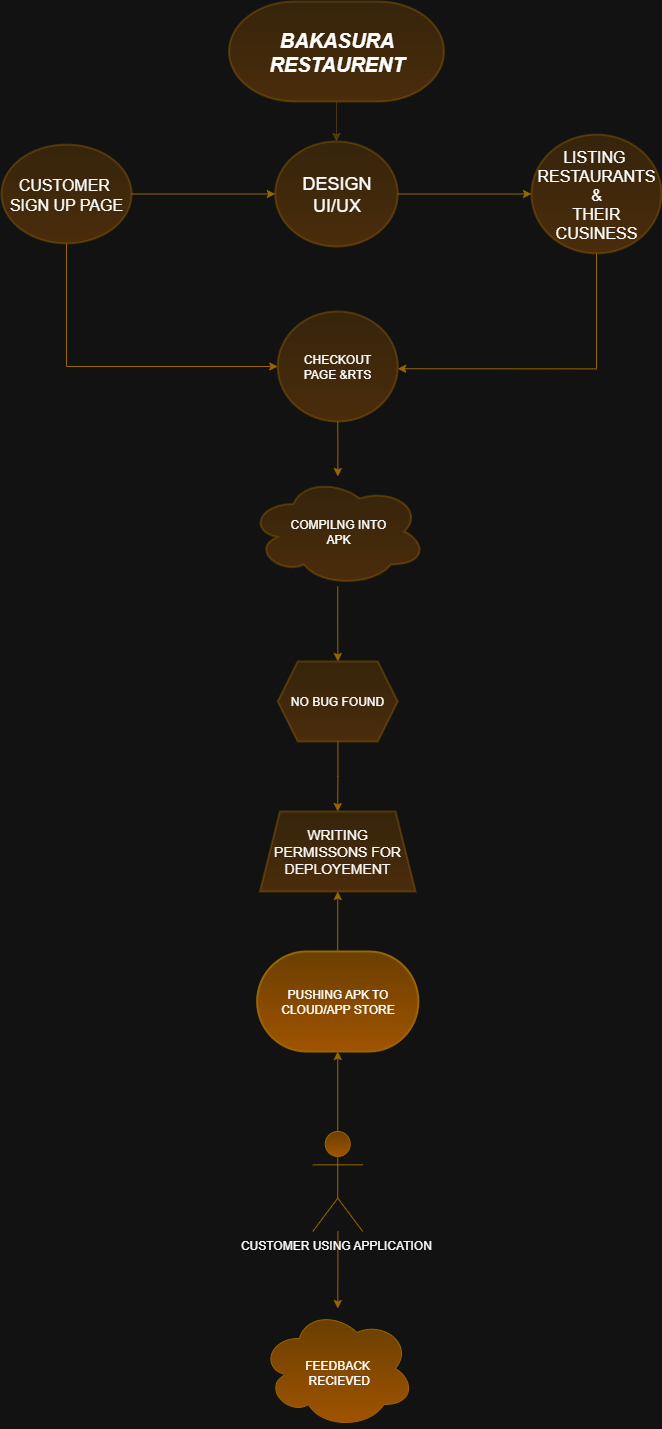

The diagram above was exported from draw.io. Its source (the exported page's mxGraphModel, read from the mxfile embedded in the PNG):
<mxGraphModel dx="2084" dy="1216" grid="1" gridSize="10" guides="1" tooltips="1" connect="1" arrows="1" fold="1" page="1" pageScale="1" pageWidth="850" pageHeight="1100" math="0" shadow="0">
  <root>
    <mxCell id="0" />
    <mxCell id="1" parent="0" />
    <mxCell id="Rik7vLMykBCw2-oZS3pZ-12" value="" style="edgeStyle=orthogonalEdgeStyle;rounded=0;orthogonalLoop=1;jettySize=auto;html=1;opacity=40;fillColor=#ffcd28;strokeColor=#d79b00;gradientColor=#ffa500;" edge="1" parent="1" source="Rik7vLMykBCw2-oZS3pZ-10" target="Rik7vLMykBCw2-oZS3pZ-11">
      <mxGeometry relative="1" as="geometry" />
    </mxCell>
    <mxCell id="Rik7vLMykBCw2-oZS3pZ-10" value="&lt;font style=&quot;font-size: 20px;&quot;&gt;&lt;i&gt;&lt;b&gt;BAKASURA RESTAURENT&lt;/b&gt;&lt;/i&gt;&lt;/font&gt;" style="strokeWidth=2;html=1;shape=mxgraph.flowchart.terminator;whiteSpace=wrap;opacity=40;fillColor=#ffcd28;strokeColor=#d79b00;gradientColor=#ffa500;" vertex="1" parent="1">
      <mxGeometry x="297.5" y="20" width="215" height="100" as="geometry" />
    </mxCell>
    <mxCell id="Rik7vLMykBCw2-oZS3pZ-14" value="" style="edgeStyle=orthogonalEdgeStyle;rounded=0;orthogonalLoop=1;jettySize=auto;html=1;fillColor=#ffcd28;strokeColor=#d79b00;gradientColor=#ffa500;" edge="1" parent="1" source="Rik7vLMykBCw2-oZS3pZ-11" target="Rik7vLMykBCw2-oZS3pZ-13">
      <mxGeometry relative="1" as="geometry" />
    </mxCell>
    <mxCell id="Rik7vLMykBCw2-oZS3pZ-11" value="&lt;font style=&quot;font-size: 18px;&quot;&gt;DESIGN UI/UX&lt;/font&gt;" style="ellipse;whiteSpace=wrap;html=1;strokeWidth=2;opacity=40;fillColor=#ffcd28;strokeColor=#d79b00;gradientColor=#ffa500;" vertex="1" parent="1">
      <mxGeometry x="343.75" y="160" width="122.5" height="105" as="geometry" />
    </mxCell>
    <mxCell id="Rik7vLMykBCw2-oZS3pZ-13" value="&lt;font style=&quot;font-size: 16px;&quot;&gt;LISTING&amp;nbsp;&lt;br&gt;RESTAURANTS &amp;amp;&lt;br&gt;THEIR CUSINESS&lt;/font&gt;" style="ellipse;whiteSpace=wrap;html=1;strokeWidth=2;opacity=40;fillColor=#ffcd28;strokeColor=#d79b00;gradientColor=#ffa500;" vertex="1" parent="1">
      <mxGeometry x="600" y="153.13" width="130" height="118.75" as="geometry" />
    </mxCell>
    <mxCell id="Rik7vLMykBCw2-oZS3pZ-16" value="" style="edgeStyle=orthogonalEdgeStyle;rounded=0;orthogonalLoop=1;jettySize=auto;html=1;fillColor=#ffcd28;strokeColor=#d79b00;gradientColor=#ffa500;" edge="1" parent="1" source="Rik7vLMykBCw2-oZS3pZ-15" target="Rik7vLMykBCw2-oZS3pZ-11">
      <mxGeometry relative="1" as="geometry" />
    </mxCell>
    <mxCell id="Rik7vLMykBCw2-oZS3pZ-24" style="edgeStyle=orthogonalEdgeStyle;rounded=0;orthogonalLoop=1;jettySize=auto;html=1;exitX=0.5;exitY=1;exitDx=0;exitDy=0;entryX=0;entryY=0.5;entryDx=0;entryDy=0;fillColor=#ffcd28;strokeColor=#d79b00;gradientColor=#ffa500;" edge="1" parent="1" source="Rik7vLMykBCw2-oZS3pZ-15" target="Rik7vLMykBCw2-oZS3pZ-17">
      <mxGeometry relative="1" as="geometry" />
    </mxCell>
    <mxCell id="Rik7vLMykBCw2-oZS3pZ-15" value="&lt;font style=&quot;font-size: 16px;&quot;&gt;CUSTOMER&amp;nbsp;&lt;br&gt;SIGN UP PAGE&lt;/font&gt;" style="ellipse;whiteSpace=wrap;html=1;strokeWidth=2;opacity=40;fillColor=#ffcd28;strokeColor=#d79b00;gradientColor=#ffa500;" vertex="1" parent="1">
      <mxGeometry x="70" y="163.13" width="130" height="98.75" as="geometry" />
    </mxCell>
    <mxCell id="Rik7vLMykBCw2-oZS3pZ-18" style="edgeStyle=orthogonalEdgeStyle;rounded=0;orthogonalLoop=1;jettySize=auto;html=1;exitX=0.5;exitY=1;exitDx=0;exitDy=0;fillColor=#ffcd28;strokeColor=#d79b00;gradientColor=#ffa500;" edge="1" parent="1" source="Rik7vLMykBCw2-oZS3pZ-13">
      <mxGeometry relative="1" as="geometry">
        <mxPoint x="651" y="270" as="sourcePoint" />
        <mxPoint x="466.2495968814751" y="387.25" as="targetPoint" />
        <Array as="points">
          <mxPoint x="665" y="387" />
        </Array>
      </mxGeometry>
    </mxCell>
    <mxCell id="Rik7vLMykBCw2-oZS3pZ-28" value="" style="edgeStyle=orthogonalEdgeStyle;rounded=0;orthogonalLoop=1;jettySize=auto;html=1;fillColor=#ffcd28;strokeColor=#d79b00;gradientColor=#ffa500;" edge="1" parent="1" source="Rik7vLMykBCw2-oZS3pZ-17" target="Rik7vLMykBCw2-oZS3pZ-27">
      <mxGeometry relative="1" as="geometry" />
    </mxCell>
    <mxCell id="Rik7vLMykBCw2-oZS3pZ-17" value="CHECKOUT&lt;br&gt;PAGE &amp;amp;RTS" style="ellipse;whiteSpace=wrap;html=1;strokeWidth=2;opacity=40;fillColor=#ffcd28;strokeColor=#d79b00;gradientColor=#ffa500;" vertex="1" parent="1">
      <mxGeometry x="346.25" y="330" width="120" height="110" as="geometry" />
    </mxCell>
    <mxCell id="Rik7vLMykBCw2-oZS3pZ-32" value="" style="edgeStyle=orthogonalEdgeStyle;rounded=0;orthogonalLoop=1;jettySize=auto;html=1;fillColor=#ffcd28;strokeColor=#d79b00;gradientColor=#ffa500;" edge="1" parent="1" source="Rik7vLMykBCw2-oZS3pZ-27" target="Rik7vLMykBCw2-oZS3pZ-31">
      <mxGeometry relative="1" as="geometry" />
    </mxCell>
    <mxCell id="Rik7vLMykBCw2-oZS3pZ-27" value="COMPILNG INTO&lt;br&gt;APK" style="ellipse;shape=cloud;whiteSpace=wrap;html=1;strokeWidth=2;opacity=40;fillColor=#ffcd28;strokeColor=#d79b00;gradientColor=#ffa500;" vertex="1" parent="1">
      <mxGeometry x="317.5" y="495" width="177.5" height="110" as="geometry" />
    </mxCell>
    <mxCell id="Rik7vLMykBCw2-oZS3pZ-34" value="" style="edgeStyle=orthogonalEdgeStyle;rounded=0;orthogonalLoop=1;jettySize=auto;html=1;fillColor=#ffcd28;strokeColor=#d79b00;gradientColor=#ffa500;" edge="1" parent="1" source="Rik7vLMykBCw2-oZS3pZ-31" target="Rik7vLMykBCw2-oZS3pZ-33">
      <mxGeometry relative="1" as="geometry" />
    </mxCell>
    <mxCell id="Rik7vLMykBCw2-oZS3pZ-31" value="NO BUG FOUND" style="shape=hexagon;perimeter=hexagonPerimeter2;whiteSpace=wrap;html=1;fixedSize=1;strokeWidth=2;opacity=40;fillColor=#ffcd28;strokeColor=#d79b00;gradientColor=#ffa500;" vertex="1" parent="1">
      <mxGeometry x="346.25" y="680" width="120" height="80" as="geometry" />
    </mxCell>
    <mxCell id="Rik7vLMykBCw2-oZS3pZ-33" value="&lt;font style=&quot;font-size: 14px;&quot;&gt;WRITING PERMISSONS FOR DEPLOYEMENT&lt;/font&gt;" style="shape=trapezoid;perimeter=trapezoidPerimeter;whiteSpace=wrap;html=1;fixedSize=1;strokeWidth=2;opacity=40;fillColor=#ffcd28;strokeColor=#d79b00;gradientColor=#ffa500;" vertex="1" parent="1">
      <mxGeometry x="328.44" y="830" width="155.62" height="80" as="geometry" />
    </mxCell>
    <mxCell id="Rik7vLMykBCw2-oZS3pZ-278" style="edgeStyle=orthogonalEdgeStyle;rounded=0;orthogonalLoop=1;jettySize=auto;html=1;entryX=0.5;entryY=1;entryDx=0;entryDy=0;fillColor=#ffcd28;strokeColor=#d79b00;gradientColor=#ffa500;" edge="1" parent="1" source="Rik7vLMykBCw2-oZS3pZ-36" target="Rik7vLMykBCw2-oZS3pZ-33">
      <mxGeometry relative="1" as="geometry" />
    </mxCell>
    <mxCell id="Rik7vLMykBCw2-oZS3pZ-36" value="PUSHING APK TO CLOUD/APP STORE" style="strokeWidth=2;html=1;shape=mxgraph.flowchart.terminator;whiteSpace=wrap;fillColor=#ffcd28;strokeColor=#d79b00;gradientColor=#ffa500;" vertex="1" parent="1">
      <mxGeometry x="325.63" y="970" width="161.25" height="100" as="geometry" />
    </mxCell>
    <mxCell id="Rik7vLMykBCw2-oZS3pZ-289" value="" style="edgeStyle=orthogonalEdgeStyle;rounded=0;orthogonalLoop=1;jettySize=auto;html=1;fillColor=#ffcd28;strokeColor=#d79b00;gradientColor=#ffa500;" edge="1" parent="1" source="Rik7vLMykBCw2-oZS3pZ-281" target="Rik7vLMykBCw2-oZS3pZ-288">
      <mxGeometry relative="1" as="geometry" />
    </mxCell>
    <mxCell id="Rik7vLMykBCw2-oZS3pZ-281" value="CUSTOMER USING APPLICATION&amp;nbsp;&lt;div&gt;&lt;br&gt;&lt;/div&gt;" style="shape=umlActor;verticalLabelPosition=bottom;verticalAlign=top;html=1;outlineConnect=0;fillColor=#ffcd28;strokeColor=#d79b00;gradientColor=#ffa500;" vertex="1" parent="1">
      <mxGeometry x="381.26" y="1150" width="50" height="100" as="geometry" />
    </mxCell>
    <mxCell id="Rik7vLMykBCw2-oZS3pZ-282" style="edgeStyle=orthogonalEdgeStyle;rounded=0;orthogonalLoop=1;jettySize=auto;html=1;exitX=0.5;exitY=0.5;exitDx=0;exitDy=0;exitPerimeter=0;fillColor=#ffcd28;strokeColor=#d79b00;gradientColor=#ffa500;" edge="1" parent="1" source="Rik7vLMykBCw2-oZS3pZ-281" target="Rik7vLMykBCw2-oZS3pZ-281">
      <mxGeometry relative="1" as="geometry">
        <Array as="points">
          <mxPoint x="415" y="1200" />
          <mxPoint x="415" y="1200" />
        </Array>
      </mxGeometry>
    </mxCell>
    <mxCell id="Rik7vLMykBCw2-oZS3pZ-284" style="edgeStyle=orthogonalEdgeStyle;rounded=0;orthogonalLoop=1;jettySize=auto;html=1;exitX=0.5;exitY=0;exitDx=0;exitDy=0;exitPerimeter=0;entryX=0.5;entryY=1;entryDx=0;entryDy=0;entryPerimeter=0;fillColor=#ffcd28;strokeColor=#d79b00;gradientColor=#ffa500;" edge="1" parent="1" source="Rik7vLMykBCw2-oZS3pZ-281" target="Rik7vLMykBCw2-oZS3pZ-36">
      <mxGeometry relative="1" as="geometry" />
    </mxCell>
    <mxCell id="Rik7vLMykBCw2-oZS3pZ-288" value="&lt;div&gt;&lt;br&gt;&lt;/div&gt;&lt;div&gt;&lt;br&gt;&lt;/div&gt;&lt;div&gt;&lt;br&gt;&lt;/div&gt;&lt;div&gt;&lt;span style=&quot;background-color: transparent; color: light-dark(rgb(0, 0, 0), rgb(255, 255, 255));&quot;&gt;FEEDBACK&lt;/span&gt;&lt;/div&gt;&lt;div&gt;&amp;nbsp;RECIEVED&lt;br&gt;&lt;br&gt;&lt;/div&gt;" style="ellipse;shape=cloud;whiteSpace=wrap;html=1;verticalAlign=top;fillColor=#ffcd28;strokeColor=#d79b00;gradientColor=#ffa500;" vertex="1" parent="1">
      <mxGeometry x="329.38" y="1327" width="153.74" height="120" as="geometry" />
    </mxCell>
  </root>
</mxGraphModel>